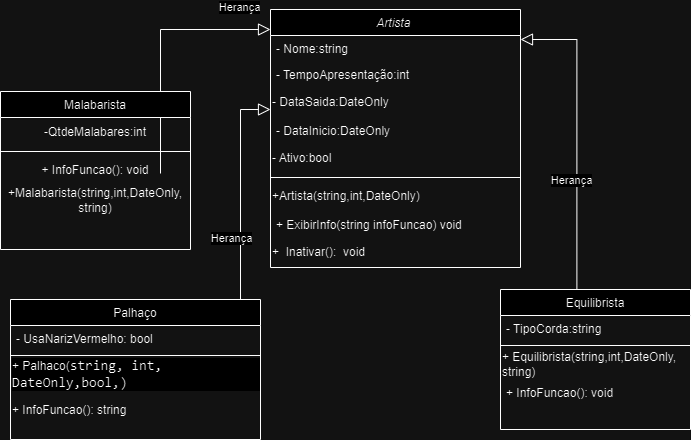

The diagram above was exported from draw.io. Its source (the exported page's mxGraphModel, read from the mxfile embedded in the PNG):
<mxGraphModel dx="1543" dy="432" grid="1" gridSize="10" guides="1" tooltips="1" connect="1" arrows="1" fold="1" page="1" pageScale="1" pageWidth="827" pageHeight="1169" math="0" shadow="0">
  <root>
    <mxCell id="WIyWlLk6GJQsqaUBKTNV-0" />
    <mxCell id="WIyWlLk6GJQsqaUBKTNV-1" parent="WIyWlLk6GJQsqaUBKTNV-0" />
    <mxCell id="zkfFHV4jXpPFQw0GAbJ--0" value="Artista " style="swimlane;fontStyle=2;align=center;verticalAlign=top;childLayout=stackLayout;horizontal=1;startSize=26;horizontalStack=0;resizeParent=1;resizeLast=0;collapsible=1;marginBottom=0;rounded=0;shadow=0;strokeWidth=1;" parent="WIyWlLk6GJQsqaUBKTNV-1" vertex="1">
      <mxGeometry x="230" y="10" width="250" height="258" as="geometry">
        <mxRectangle x="230" y="140" width="160" height="26" as="alternateBounds" />
      </mxGeometry>
    </mxCell>
    <mxCell id="zkfFHV4jXpPFQw0GAbJ--1" value="- Nome:string" style="text;align=left;verticalAlign=top;spacingLeft=4;spacingRight=4;overflow=hidden;rotatable=0;points=[[0,0.5],[1,0.5]];portConstraint=eastwest;" parent="zkfFHV4jXpPFQw0GAbJ--0" vertex="1">
      <mxGeometry y="26" width="250" height="26" as="geometry" />
    </mxCell>
    <mxCell id="zkfFHV4jXpPFQw0GAbJ--12" value="" style="endArrow=block;endSize=10;endFill=0;shadow=0;strokeWidth=1;rounded=0;edgeStyle=elbowEdgeStyle;elbow=vertical;" parent="zkfFHV4jXpPFQw0GAbJ--0" target="zkfFHV4jXpPFQw0GAbJ--0" edge="1">
      <mxGeometry width="160" relative="1" as="geometry">
        <mxPoint x="-110" y="164" as="sourcePoint" />
        <mxPoint x="-60" y="30" as="targetPoint" />
        <Array as="points">
          <mxPoint x="-10" y="20" />
        </Array>
      </mxGeometry>
    </mxCell>
    <mxCell id="zkfFHV4jXpPFQw0GAbJ--2" value="- TempoApresentação:int" style="text;align=left;verticalAlign=top;spacingLeft=4;spacingRight=4;overflow=hidden;rotatable=0;points=[[0,0.5],[1,0.5]];portConstraint=eastwest;rounded=0;shadow=0;html=0;" parent="zkfFHV4jXpPFQw0GAbJ--0" vertex="1">
      <mxGeometry y="52" width="250" height="26" as="geometry" />
    </mxCell>
    <mxCell id="L98IMKV1Ha-UUD-kgppg-0" value="- DataSaida:DateOnly" style="text;strokeColor=none;align=left;fillColor=none;html=1;verticalAlign=middle;whiteSpace=wrap;rounded=0;" vertex="1" parent="zkfFHV4jXpPFQw0GAbJ--0">
      <mxGeometry y="78" width="250" height="30" as="geometry" />
    </mxCell>
    <mxCell id="zkfFHV4jXpPFQw0GAbJ--3" value="- DataInicio:DateOnly" style="text;align=left;verticalAlign=top;spacingLeft=4;spacingRight=4;overflow=hidden;rotatable=0;points=[[0,0.5],[1,0.5]];portConstraint=eastwest;rounded=0;shadow=0;html=0;" parent="zkfFHV4jXpPFQw0GAbJ--0" vertex="1">
      <mxGeometry y="108" width="250" height="26" as="geometry" />
    </mxCell>
    <mxCell id="L98IMKV1Ha-UUD-kgppg-1" value="- Ativo:bool" style="text;strokeColor=none;align=left;fillColor=none;html=1;verticalAlign=middle;whiteSpace=wrap;rounded=0;" vertex="1" parent="zkfFHV4jXpPFQw0GAbJ--0">
      <mxGeometry y="134" width="250" height="30" as="geometry" />
    </mxCell>
    <mxCell id="zkfFHV4jXpPFQw0GAbJ--4" value="" style="line;html=1;strokeWidth=1;align=left;verticalAlign=middle;spacingTop=-1;spacingLeft=3;spacingRight=3;rotatable=0;labelPosition=right;points=[];portConstraint=eastwest;" parent="zkfFHV4jXpPFQw0GAbJ--0" vertex="1">
      <mxGeometry y="164" width="250" height="8" as="geometry" />
    </mxCell>
    <mxCell id="L98IMKV1Ha-UUD-kgppg-15" value="+Artista(string,int,DateOnly)" style="text;strokeColor=none;align=left;fillColor=none;html=1;verticalAlign=middle;whiteSpace=wrap;rounded=0;" vertex="1" parent="zkfFHV4jXpPFQw0GAbJ--0">
      <mxGeometry y="172" width="250" height="30" as="geometry" />
    </mxCell>
    <mxCell id="zkfFHV4jXpPFQw0GAbJ--5" value="+ ExibirInfo(string infoFuncao) void  " style="text;align=left;verticalAlign=top;spacingLeft=4;spacingRight=4;overflow=hidden;rotatable=0;points=[[0,0.5],[1,0.5]];portConstraint=eastwest;" parent="zkfFHV4jXpPFQw0GAbJ--0" vertex="1">
      <mxGeometry y="202" width="250" height="26" as="geometry" />
    </mxCell>
    <mxCell id="L98IMKV1Ha-UUD-kgppg-2" value="+&amp;nbsp; Inativar():&amp;nbsp; void " style="text;strokeColor=none;align=left;fillColor=none;html=1;verticalAlign=middle;whiteSpace=wrap;rounded=0;" vertex="1" parent="zkfFHV4jXpPFQw0GAbJ--0">
      <mxGeometry y="228" width="250" height="30" as="geometry" />
    </mxCell>
    <mxCell id="zkfFHV4jXpPFQw0GAbJ--6" value="Malabarista" style="swimlane;fontStyle=0;align=center;verticalAlign=top;childLayout=stackLayout;horizontal=1;startSize=26;horizontalStack=0;resizeParent=1;resizeLast=0;collapsible=1;marginBottom=0;rounded=0;shadow=0;strokeWidth=1;" parent="WIyWlLk6GJQsqaUBKTNV-1" vertex="1">
      <mxGeometry x="-40" y="92" width="190" height="158" as="geometry">
        <mxRectangle x="130" y="380" width="160" height="26" as="alternateBounds" />
      </mxGeometry>
    </mxCell>
    <mxCell id="L98IMKV1Ha-UUD-kgppg-3" value="-QtdeMalabares:int" style="text;strokeColor=none;align=center;fillColor=none;html=1;verticalAlign=middle;whiteSpace=wrap;rounded=0;" vertex="1" parent="zkfFHV4jXpPFQw0GAbJ--6">
      <mxGeometry y="26" width="190" height="30" as="geometry" />
    </mxCell>
    <mxCell id="zkfFHV4jXpPFQw0GAbJ--9" value="" style="line;html=1;strokeWidth=1;align=left;verticalAlign=middle;spacingTop=-1;spacingLeft=3;spacingRight=3;rotatable=0;labelPosition=right;points=[];portConstraint=eastwest;" parent="zkfFHV4jXpPFQw0GAbJ--6" vertex="1">
      <mxGeometry y="56" width="190" height="8" as="geometry" />
    </mxCell>
    <mxCell id="L98IMKV1Ha-UUD-kgppg-4" value="+&amp;nbsp;InfoFuncao(): void" style="text;strokeColor=none;align=center;fillColor=none;html=1;verticalAlign=middle;whiteSpace=wrap;rounded=0;" vertex="1" parent="zkfFHV4jXpPFQw0GAbJ--6">
      <mxGeometry y="64" width="190" height="30" as="geometry" />
    </mxCell>
    <mxCell id="L98IMKV1Ha-UUD-kgppg-14" value="+Malabarista(string,int,DateOnly,&lt;br&gt;string)" style="text;strokeColor=none;align=center;fillColor=none;html=1;verticalAlign=middle;whiteSpace=wrap;rounded=0;" vertex="1" parent="zkfFHV4jXpPFQw0GAbJ--6">
      <mxGeometry y="94" width="190" height="30" as="geometry" />
    </mxCell>
    <mxCell id="zkfFHV4jXpPFQw0GAbJ--13" value="Palhaço" style="swimlane;fontStyle=0;align=center;verticalAlign=top;childLayout=stackLayout;horizontal=1;startSize=26;horizontalStack=0;resizeParent=1;resizeLast=0;collapsible=1;marginBottom=0;rounded=0;shadow=0;strokeWidth=1;" parent="WIyWlLk6GJQsqaUBKTNV-1" vertex="1">
      <mxGeometry x="-30" y="300" width="250" height="140" as="geometry">
        <mxRectangle x="340" y="380" width="170" height="26" as="alternateBounds" />
      </mxGeometry>
    </mxCell>
    <mxCell id="zkfFHV4jXpPFQw0GAbJ--14" value="- UsaNarizVermelho: bool" style="text;align=left;verticalAlign=top;spacingLeft=4;spacingRight=4;overflow=hidden;rotatable=0;points=[[0,0.5],[1,0.5]];portConstraint=eastwest;" parent="zkfFHV4jXpPFQw0GAbJ--13" vertex="1">
      <mxGeometry y="26" width="250" height="26" as="geometry" />
    </mxCell>
    <mxCell id="zkfFHV4jXpPFQw0GAbJ--15" value="" style="line;html=1;strokeWidth=1;align=left;verticalAlign=middle;spacingTop=-1;spacingLeft=3;spacingRight=3;rotatable=0;labelPosition=right;points=[];portConstraint=eastwest;" parent="zkfFHV4jXpPFQw0GAbJ--13" vertex="1">
      <mxGeometry y="52" width="250" height="8" as="geometry" />
    </mxCell>
    <mxCell id="L98IMKV1Ha-UUD-kgppg-12" value="+ Palhaco(&lt;span style=&quot;border: 0px solid rgb(217, 217, 227); box-sizing: border-box; --tw-border-spacing-x: 0; --tw-border-spacing-y: 0; --tw-translate-x: 0; --tw-translate-y: 0; --tw-rotate: 0; --tw-skew-x: 0; --tw-skew-y: 0; --tw-scale-x: 1; --tw-scale-y: 1; --tw-pan-x: ; --tw-pan-y: ; --tw-pinch-zoom: ; --tw-scroll-snap-strictness: proximity; --tw-gradient-from-position: ; --tw-gradient-via-position: ; --tw-gradient-to-position: ; --tw-ordinal: ; --tw-slashed-zero: ; --tw-numeric-figure: ; --tw-numeric-spacing: ; --tw-numeric-fraction: ; --tw-ring-inset: ; --tw-ring-offset-width: 0px; --tw-ring-offset-color: #fff; --tw-ring-color: rgba(69,89,164,.5); --tw-ring-offset-shadow: 0 0 transparent; --tw-ring-shadow: 0 0 transparent; --tw-shadow: 0 0 transparent; --tw-shadow-colored: 0 0 transparent; --tw-blur: ; --tw-brightness: ; --tw-contrast: ; --tw-grayscale: ; --tw-hue-rotate: ; --tw-invert: ; --tw-saturate: ; --tw-sepia: ; --tw-drop-shadow: ; --tw-backdrop-blur: ; --tw-backdrop-brightness: ; --tw-backdrop-contrast: ; --tw-backdrop-grayscale: ; --tw-backdrop-hue-rotate: ; --tw-backdrop-invert: ; --tw-backdrop-opacity: ; --tw-backdrop-saturate: ; --tw-backdrop-sepia: ; font-family: &amp;quot;Söhne Mono&amp;quot;, Monaco, &amp;quot;Andale Mono&amp;quot;, &amp;quot;Ubuntu Mono&amp;quot;, monospace; font-size: 14px;&quot; class=&quot;hljs-built_in&quot;&gt;string&lt;/span&gt;&lt;span style=&quot;font-family: &amp;quot;Söhne Mono&amp;quot;, Monaco, &amp;quot;Andale Mono&amp;quot;, &amp;quot;Ubuntu Mono&amp;quot;, monospace; font-size: 14px;&quot;&gt;, int, DateOnly,bool,)&lt;/span&gt;" style="text;strokeColor=none;align=left;fillColor=none;html=1;verticalAlign=middle;whiteSpace=wrap;rounded=0;fontColor=default;labelBackgroundColor=default;" vertex="1" parent="zkfFHV4jXpPFQw0GAbJ--13">
      <mxGeometry y="60" width="250" height="30" as="geometry" />
    </mxCell>
    <mxCell id="L98IMKV1Ha-UUD-kgppg-6" value="+ InfoFuncao(): string" style="text;strokeColor=none;align=left;fillColor=none;html=1;verticalAlign=bottom;whiteSpace=wrap;rounded=0;" vertex="1" parent="zkfFHV4jXpPFQw0GAbJ--13">
      <mxGeometry y="90" width="250" height="30" as="geometry" />
    </mxCell>
    <mxCell id="zkfFHV4jXpPFQw0GAbJ--16" value="" style="endArrow=block;endSize=10;endFill=0;shadow=0;strokeWidth=1;rounded=0;edgeStyle=elbowEdgeStyle;elbow=horizontal;" parent="WIyWlLk6GJQsqaUBKTNV-1" edge="1">
      <mxGeometry width="160" relative="1" as="geometry">
        <mxPoint x="200" y="300" as="sourcePoint" />
        <mxPoint x="230" y="110" as="targetPoint" />
        <Array as="points">
          <mxPoint x="200" y="150" />
        </Array>
      </mxGeometry>
    </mxCell>
    <mxCell id="zkfFHV4jXpPFQw0GAbJ--17" value="Equilibrista" style="swimlane;fontStyle=0;align=center;verticalAlign=top;childLayout=stackLayout;horizontal=1;startSize=26;horizontalStack=0;resizeParent=1;resizeLast=0;collapsible=1;marginBottom=0;rounded=0;shadow=0;strokeWidth=1;" parent="WIyWlLk6GJQsqaUBKTNV-1" vertex="1">
      <mxGeometry x="460" y="290" width="190" height="140" as="geometry">
        <mxRectangle x="550" y="140" width="160" height="26" as="alternateBounds" />
      </mxGeometry>
    </mxCell>
    <mxCell id="zkfFHV4jXpPFQw0GAbJ--18" value="- TipoCorda:string" style="text;align=left;verticalAlign=top;spacingLeft=4;spacingRight=4;overflow=hidden;rotatable=0;points=[[0,0.5],[1,0.5]];portConstraint=eastwest;" parent="zkfFHV4jXpPFQw0GAbJ--17" vertex="1">
      <mxGeometry y="26" width="190" height="26" as="geometry" />
    </mxCell>
    <mxCell id="zkfFHV4jXpPFQw0GAbJ--23" value="" style="line;html=1;strokeWidth=1;align=left;verticalAlign=middle;spacingTop=-1;spacingLeft=3;spacingRight=3;rotatable=0;labelPosition=right;points=[];portConstraint=eastwest;" parent="zkfFHV4jXpPFQw0GAbJ--17" vertex="1">
      <mxGeometry y="52" width="190" height="8" as="geometry" />
    </mxCell>
    <mxCell id="L98IMKV1Ha-UUD-kgppg-13" value="+ Equilibrista(string,int,DateOnly,&lt;br&gt;string)" style="text;strokeColor=none;align=left;fillColor=none;html=1;verticalAlign=middle;whiteSpace=wrap;rounded=0;" vertex="1" parent="zkfFHV4jXpPFQw0GAbJ--17">
      <mxGeometry y="60" width="190" height="30" as="geometry" />
    </mxCell>
    <mxCell id="zkfFHV4jXpPFQw0GAbJ--24" value="+ InfoFuncao(): void" style="text;align=left;verticalAlign=top;spacingLeft=4;spacingRight=4;overflow=hidden;rotatable=0;points=[[0,0.5],[1,0.5]];portConstraint=eastwest;" parent="zkfFHV4jXpPFQw0GAbJ--17" vertex="1">
      <mxGeometry y="90" width="190" height="26" as="geometry" />
    </mxCell>
    <mxCell id="L98IMKV1Ha-UUD-kgppg-5" value="" style="endArrow=block;endSize=10;endFill=0;shadow=0;strokeWidth=1;rounded=0;edgeStyle=elbowEdgeStyle;elbow=horizontal;" edge="1" parent="WIyWlLk6GJQsqaUBKTNV-1" source="zkfFHV4jXpPFQw0GAbJ--17">
      <mxGeometry width="160" relative="1" as="geometry">
        <mxPoint x="536.3899999999999" y="257.5" as="sourcePoint" />
        <mxPoint x="480" y="40" as="targetPoint" />
        <Array as="points">
          <mxPoint x="536.39" y="149" />
        </Array>
      </mxGeometry>
    </mxCell>
    <mxCell id="L98IMKV1Ha-UUD-kgppg-7" value="Herança" style="edgeLabel;html=1;align=center;verticalAlign=middle;resizable=0;points=[];" vertex="1" connectable="0" parent="L98IMKV1Ha-UUD-kgppg-5">
      <mxGeometry x="0.5689" y="1" relative="1" as="geometry">
        <mxPoint x="-337" y="-43" as="offset" />
      </mxGeometry>
    </mxCell>
    <mxCell id="L98IMKV1Ha-UUD-kgppg-10" value="Herança" style="edgeLabel;html=1;align=center;verticalAlign=middle;resizable=0;points=[];" vertex="1" connectable="0" parent="WIyWlLk6GJQsqaUBKTNV-1">
      <mxGeometry x="190" y="238" as="geometry" />
    </mxCell>
    <mxCell id="L98IMKV1Ha-UUD-kgppg-11" value="Herança" style="edgeLabel;html=1;align=center;verticalAlign=middle;resizable=0;points=[];" vertex="1" connectable="0" parent="WIyWlLk6GJQsqaUBKTNV-1">
      <mxGeometry x="530" y="180" as="geometry" />
    </mxCell>
  </root>
</mxGraphModel>